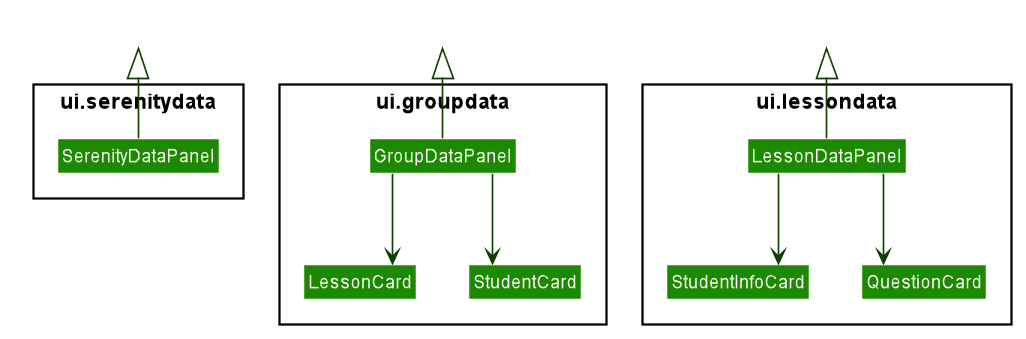

The diagram above was rendered by PlantUML. Its source (embedded in the PNG):
@startuml
skinparam linetype ortho








skinparam BackgroundColor #FFFFFFF

skinparam Shadowing false

skinparam Class {
    FontColor #FFFFFF
    BorderThickness 1
    BorderColor #FFFFFF
    StereotypeFontColor #FFFFFF
    FontName Arial
}

skinparam Actor {
    BorderColor #000000
    Color #000000
    FontName Arial
}

skinparam Sequence {
    MessageAlign center
    BoxFontSize 15
    BoxPadding 0
    BoxFontColor #FFFFFF
    FontName Arial
}

skinparam Participant {
    FontColor #FFFFFFF
    Padding 20
}

skinparam MinClassWidth 50
skinparam ParticipantPadding 10
skinparam Shadowing false
skinparam DefaultTextAlignment center
skinparam packageStyle Rectangle

hide footbox
hide members
hide circle
skinparam arrowThickness 1.1
skinparam arrowColor #0E4100
skinparam classBackgroundColor #1D8900

package ui.serenitydata {
Class SerenityDataPanel
}

package ui.groupdata {
Class GroupDataPanel
Class LessonCard
Class StudentCard
}

package ui.lessondata {
Class LessonDataPanel
Class StudentInfoCard
Class QuestionCard
}

Class HiddenOutside1 #FFFFFF
Class HiddenOutside2 #FFFFFF
Class HiddenOutside3 #FFFFFF

HiddenOutside1 <|-- SerenityDataPanel
HiddenOutside2 <|-- GroupDataPanel
HiddenOutside3 <|-- LessonDataPanel

GroupDataPanel --> LessonCard
GroupDataPanel --> StudentCard
LessonDataPanel --> StudentInfoCard
LessonDataPanel --> QuestionCard

@enduml